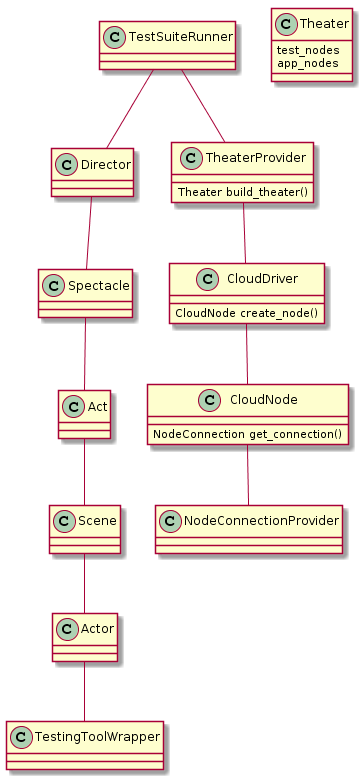

The diagram above was rendered by PlantUML. Its source (embedded in the PNG):
@startuml
TestSuiteRunner -- Director
TestSuiteRunner -- TheaterProvider
TheaterProvider -- CloudDriver
CloudDriver -- CloudNode
CloudNode -- NodeConnectionProvider
Director -- Spectacle
Spectacle -- Act
Act -- Scene
Scene -- Actor
Actor -- TestingToolWrapper

class Director

class TheaterProvider {
	{method} Theater build_theater()
}

class CloudDriver {
	{method} CloudNode create_node()
}

class CloudNode {
  {method} NodeConnection get_connection()
}

class Theater {
	{field} test_nodes
	{field} app_nodes
}
@enduml